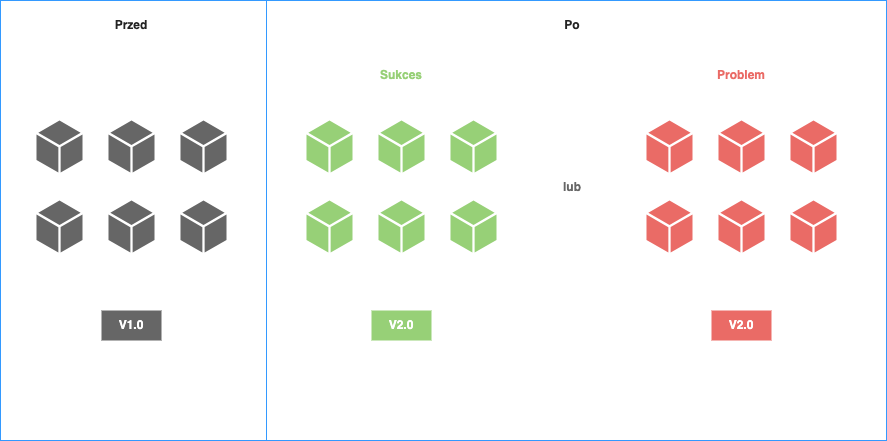

The diagram above was exported from draw.io. Its source (the exported page's mxGraphModel, read from the mxfile embedded in the PNG):
<mxGraphModel dx="1596" dy="1800" grid="1" gridSize="10" guides="1" tooltips="1" connect="1" arrows="1" fold="1" page="1" pageScale="1" pageWidth="827" pageHeight="1169" math="0" shadow="0">
  <root>
    <mxCell id="0" />
    <mxCell id="1" parent="0" />
    <mxCell id="2" value="" style="rounded=0;whiteSpace=wrap;html=1;fontColor=#242424;strokeColor=#3399FF;fillColor=none;" vertex="1" parent="1">
      <mxGeometry x="414" y="320" width="886" height="440" as="geometry" />
    </mxCell>
    <mxCell id="3" value="&lt;b&gt;Przed&lt;/b&gt;" style="text;html=1;strokeColor=none;fillColor=none;align=center;verticalAlign=middle;whiteSpace=wrap;rounded=0;fontColor=#242424;" vertex="1" parent="1">
      <mxGeometry x="515" y="330" width="60" height="30" as="geometry" />
    </mxCell>
    <mxCell id="4" value="&lt;b&gt;Po&lt;/b&gt;" style="text;html=1;strokeColor=none;fillColor=none;align=center;verticalAlign=middle;whiteSpace=wrap;rounded=0;fontColor=#242424;" vertex="1" parent="1">
      <mxGeometry x="956" y="330" width="60" height="30" as="geometry" />
    </mxCell>
    <mxCell id="5" value="" style="sketch=0;pointerEvents=1;shadow=0;dashed=0;html=1;strokeColor=none;fillColor=#666666;labelPosition=center;verticalLabelPosition=bottom;verticalAlign=top;outlineConnect=0;align=center;shape=mxgraph.office.concepts.node_generic;fontColor=#242424;" vertex="1" parent="1">
      <mxGeometry x="450" y="440" width="46" height="52" as="geometry" />
    </mxCell>
    <mxCell id="6" value="" style="sketch=0;pointerEvents=1;shadow=0;dashed=0;html=1;strokeColor=none;fillColor=#666666;labelPosition=center;verticalLabelPosition=bottom;verticalAlign=top;outlineConnect=0;align=center;shape=mxgraph.office.concepts.node_generic;fontColor=#242424;" vertex="1" parent="1">
      <mxGeometry x="522" y="440" width="46" height="52" as="geometry" />
    </mxCell>
    <mxCell id="7" value="" style="sketch=0;pointerEvents=1;shadow=0;dashed=0;html=1;strokeColor=none;fillColor=#666666;labelPosition=center;verticalLabelPosition=bottom;verticalAlign=top;outlineConnect=0;align=center;shape=mxgraph.office.concepts.node_generic;fontColor=#242424;" vertex="1" parent="1">
      <mxGeometry x="594" y="440" width="46" height="52" as="geometry" />
    </mxCell>
    <mxCell id="8" value="" style="sketch=0;pointerEvents=1;shadow=0;dashed=0;html=1;strokeColor=none;fillColor=#666666;labelPosition=center;verticalLabelPosition=bottom;verticalAlign=top;outlineConnect=0;align=center;shape=mxgraph.office.concepts.node_generic;fontColor=#242424;" vertex="1" parent="1">
      <mxGeometry x="450" y="520" width="46" height="52" as="geometry" />
    </mxCell>
    <mxCell id="9" value="" style="sketch=0;pointerEvents=1;shadow=0;dashed=0;html=1;strokeColor=none;fillColor=#666666;labelPosition=center;verticalLabelPosition=bottom;verticalAlign=top;outlineConnect=0;align=center;shape=mxgraph.office.concepts.node_generic;fontColor=#242424;" vertex="1" parent="1">
      <mxGeometry x="522" y="520" width="46" height="52" as="geometry" />
    </mxCell>
    <mxCell id="10" value="" style="sketch=0;pointerEvents=1;shadow=0;dashed=0;html=1;strokeColor=none;fillColor=#666666;labelPosition=center;verticalLabelPosition=bottom;verticalAlign=top;outlineConnect=0;align=center;shape=mxgraph.office.concepts.node_generic;fontColor=#242424;" vertex="1" parent="1">
      <mxGeometry x="594" y="520" width="46" height="52" as="geometry" />
    </mxCell>
    <mxCell id="11" value="&lt;b&gt;&lt;font color=&quot;#ffffff&quot;&gt;V1.0&lt;/font&gt;&lt;/b&gt;" style="text;html=1;strokeColor=none;fillColor=#666666;align=center;verticalAlign=middle;whiteSpace=wrap;rounded=0;fontColor=#242424;" vertex="1" parent="1">
      <mxGeometry x="515" y="630" width="60" height="30" as="geometry" />
    </mxCell>
    <mxCell id="12" value="" style="sketch=0;pointerEvents=1;shadow=0;dashed=0;html=1;strokeColor=none;fillColor=#97D077;labelPosition=center;verticalLabelPosition=bottom;verticalAlign=top;outlineConnect=0;align=center;shape=mxgraph.office.concepts.node_generic;fontColor=#242424;" vertex="1" parent="1">
      <mxGeometry x="720" y="440" width="46" height="52" as="geometry" />
    </mxCell>
    <mxCell id="13" value="" style="sketch=0;pointerEvents=1;shadow=0;dashed=0;html=1;strokeColor=none;fillColor=#97D077;labelPosition=center;verticalLabelPosition=bottom;verticalAlign=top;outlineConnect=0;align=center;shape=mxgraph.office.concepts.node_generic;fontColor=#242424;" vertex="1" parent="1">
      <mxGeometry x="792" y="440" width="46" height="52" as="geometry" />
    </mxCell>
    <mxCell id="14" value="" style="sketch=0;pointerEvents=1;shadow=0;dashed=0;html=1;strokeColor=none;fillColor=#97D077;labelPosition=center;verticalLabelPosition=bottom;verticalAlign=top;outlineConnect=0;align=center;shape=mxgraph.office.concepts.node_generic;fontColor=#242424;" vertex="1" parent="1">
      <mxGeometry x="864" y="440" width="46" height="52" as="geometry" />
    </mxCell>
    <mxCell id="15" value="" style="sketch=0;pointerEvents=1;shadow=0;dashed=0;html=1;strokeColor=none;fillColor=#97D077;labelPosition=center;verticalLabelPosition=bottom;verticalAlign=top;outlineConnect=0;align=center;shape=mxgraph.office.concepts.node_generic;fontColor=#242424;" vertex="1" parent="1">
      <mxGeometry x="720" y="520" width="46" height="52" as="geometry" />
    </mxCell>
    <mxCell id="16" value="" style="sketch=0;pointerEvents=1;shadow=0;dashed=0;html=1;strokeColor=none;fillColor=#97D077;labelPosition=center;verticalLabelPosition=bottom;verticalAlign=top;outlineConnect=0;align=center;shape=mxgraph.office.concepts.node_generic;fontColor=#242424;" vertex="1" parent="1">
      <mxGeometry x="792" y="520" width="46" height="52" as="geometry" />
    </mxCell>
    <mxCell id="17" value="" style="sketch=0;pointerEvents=1;shadow=0;dashed=0;html=1;strokeColor=none;fillColor=#97D077;labelPosition=center;verticalLabelPosition=bottom;verticalAlign=top;outlineConnect=0;align=center;shape=mxgraph.office.concepts.node_generic;fontColor=#242424;" vertex="1" parent="1">
      <mxGeometry x="864" y="520" width="46" height="52" as="geometry" />
    </mxCell>
    <mxCell id="18" value="&lt;b&gt;&lt;font color=&quot;#ffffff&quot;&gt;V2.0&lt;/font&gt;&lt;/b&gt;" style="text;html=1;strokeColor=none;fillColor=#97D077;align=center;verticalAlign=middle;whiteSpace=wrap;rounded=0;fontColor=#242424;" vertex="1" parent="1">
      <mxGeometry x="785" y="630" width="60" height="30" as="geometry" />
    </mxCell>
    <mxCell id="19" value="" style="sketch=0;pointerEvents=1;shadow=0;dashed=0;html=1;strokeColor=none;fillColor=#EA6B66;labelPosition=center;verticalLabelPosition=bottom;verticalAlign=top;outlineConnect=0;align=center;shape=mxgraph.office.concepts.node_generic;fontColor=#242424;" vertex="1" parent="1">
      <mxGeometry x="1060" y="440" width="46" height="52" as="geometry" />
    </mxCell>
    <mxCell id="20" value="" style="sketch=0;pointerEvents=1;shadow=0;dashed=0;html=1;strokeColor=none;fillColor=#EA6B66;labelPosition=center;verticalLabelPosition=bottom;verticalAlign=top;outlineConnect=0;align=center;shape=mxgraph.office.concepts.node_generic;fontColor=#242424;" vertex="1" parent="1">
      <mxGeometry x="1132" y="440" width="46" height="52" as="geometry" />
    </mxCell>
    <mxCell id="21" value="" style="sketch=0;pointerEvents=1;shadow=0;dashed=0;html=1;strokeColor=none;fillColor=#EA6B66;labelPosition=center;verticalLabelPosition=bottom;verticalAlign=top;outlineConnect=0;align=center;shape=mxgraph.office.concepts.node_generic;fontColor=#242424;" vertex="1" parent="1">
      <mxGeometry x="1204" y="440" width="46" height="52" as="geometry" />
    </mxCell>
    <mxCell id="22" value="" style="sketch=0;pointerEvents=1;shadow=0;dashed=0;html=1;strokeColor=none;fillColor=#EA6B66;labelPosition=center;verticalLabelPosition=bottom;verticalAlign=top;outlineConnect=0;align=center;shape=mxgraph.office.concepts.node_generic;fontColor=#242424;" vertex="1" parent="1">
      <mxGeometry x="1060" y="520" width="46" height="52" as="geometry" />
    </mxCell>
    <mxCell id="23" value="" style="sketch=0;pointerEvents=1;shadow=0;dashed=0;html=1;strokeColor=none;fillColor=#EA6B66;labelPosition=center;verticalLabelPosition=bottom;verticalAlign=top;outlineConnect=0;align=center;shape=mxgraph.office.concepts.node_generic;fontColor=#242424;" vertex="1" parent="1">
      <mxGeometry x="1132" y="520" width="46" height="52" as="geometry" />
    </mxCell>
    <mxCell id="24" value="" style="sketch=0;pointerEvents=1;shadow=0;dashed=0;html=1;strokeColor=none;fillColor=#EA6B66;labelPosition=center;verticalLabelPosition=bottom;verticalAlign=top;outlineConnect=0;align=center;shape=mxgraph.office.concepts.node_generic;fontColor=#242424;" vertex="1" parent="1">
      <mxGeometry x="1204" y="520" width="46" height="52" as="geometry" />
    </mxCell>
    <mxCell id="25" value="&lt;b&gt;&lt;font color=&quot;#ffffff&quot;&gt;V2.0&lt;/font&gt;&lt;/b&gt;" style="text;html=1;strokeColor=none;fillColor=#EA6B66;align=center;verticalAlign=middle;whiteSpace=wrap;rounded=0;fontColor=#242424;" vertex="1" parent="1">
      <mxGeometry x="1125" y="630" width="60" height="30" as="geometry" />
    </mxCell>
    <mxCell id="26" value="&lt;font color=&quot;#97d077&quot;&gt;&lt;b&gt;Sukces&lt;/b&gt;&lt;/font&gt;" style="text;html=1;strokeColor=none;fillColor=none;align=center;verticalAlign=middle;whiteSpace=wrap;rounded=0;fontColor=#FFFFFF;" vertex="1" parent="1">
      <mxGeometry x="785" y="380" width="60" height="30" as="geometry" />
    </mxCell>
    <mxCell id="27" value="&lt;b style=&quot;&quot;&gt;&lt;font color=&quot;#ea6b66&quot;&gt;Problem&lt;/font&gt;&lt;/b&gt;" style="text;html=1;strokeColor=none;fillColor=none;align=center;verticalAlign=middle;whiteSpace=wrap;rounded=0;fontColor=#FFFFFF;" vertex="1" parent="1">
      <mxGeometry x="1125" y="380" width="60" height="30" as="geometry" />
    </mxCell>
    <mxCell id="28" value="" style="rounded=0;whiteSpace=wrap;html=1;fontColor=#242424;strokeColor=#3399FF;fillColor=none;" vertex="1" parent="1">
      <mxGeometry x="680" y="320" width="620" height="440" as="geometry" />
    </mxCell>
    <mxCell id="29" value="&lt;b&gt;&lt;font color=&quot;#666666&quot;&gt;lub&lt;/font&gt;&lt;/b&gt;" style="text;html=1;strokeColor=none;fillColor=none;align=center;verticalAlign=middle;whiteSpace=wrap;rounded=0;fontColor=#EA6B66;" vertex="1" parent="1">
      <mxGeometry x="956" y="492" width="60" height="30" as="geometry" />
    </mxCell>
  </root>
</mxGraphModel>